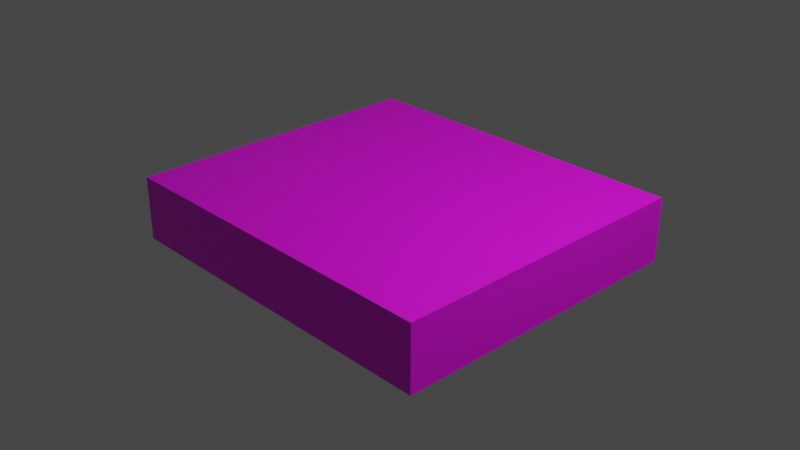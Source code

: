 # Source: WitheredGround.blend  (saved by Blender 3.4.6; exported with 4.5.12 LTS)
import bpy
from mathutils import Matrix  # noqa: F401  (used for matrix-valued properties, if any)

bpy.ops.wm.read_factory_settings(use_empty=True)
scene = bpy.context.scene
scene.name = 'Scene'

# ---- collections
col_collection = bpy.data.collections.new('Collection'); scene.collection.children.link(col_collection)

# ---- images (referenced by path relative to the original .blend; pixels are not part of the script)
import os
ASSET_DIR = os.environ.get("B2B_ASSET_DIR", "")  # directory of the original .blend (textures are referenced by path, not embedded)
HERE = os.path.dirname(os.path.abspath(__file__))  # packed textures are extracted next to this script under _unpacked/

def load_image(name, relpath, width, height, colorspace="sRGB"):
    """Load a texture the original file referenced (path relative to the .blend, or extracted next to this script)."""
    p = next((c for c in (os.path.join(HERE, relpath), os.path.join(ASSET_DIR, relpath)) if relpath and os.path.exists(c)), "")
    if p:
        img = bpy.data.images.load(p, check_existing=True)
        img.name = name
    else:  # same state as the original file: an image datablock whose file is absent (Cycles renders it pink)
        img = bpy.data.images.new(name, width, height)
        img.source = "FILE"
        img.filepath = "//" + (relpath or name)
    img.colorspace_settings.name = colorspace
    return img
img_untitled_png = load_image('Untitled.png', 'Untitled.png', 1024, 1024, 'sRGB')

# ---- materials (node trees are filled in below, after node groups)
mat_material_001 = bpy.data.materials.new('Material.001')
mat_material_001.use_transparent_shadow = False

# ---- material node trees
mat_material_001.use_nodes = True; mat_material_001.node_tree.nodes.clear()
_N = mat_material_001.node_tree.nodes; _L = mat_material_001.node_tree.links
n0 = _N.new('ShaderNodeBsdfPrincipled'); n0.name = 'Principled BSDF'; n0.location = (10, 300)
n0.distribution = 'GGX'
n0.subsurface_method = 'RANDOM_WALK_SKIN'
n0.inputs[3].default_value = 1.45
n0.inputs[27].default_value = (0.0, 0.0, 0.0, 1.0)
n0.inputs[28].default_value = 1.0
n1 = _N.new('ShaderNodeOutputMaterial'); n1.name = 'Material Output'; n1.location = (300, 300)
n2 = _N.new('ShaderNodeTexImage'); n2.name = 'Image Texture'; n2.location = (-280, 275)
n2.image = img_untitled_png
_L.new(n0.outputs[0], n1.inputs[0])
_L.new(n2.outputs[0], n0.inputs[0])
n1.is_active_output = True

# ---- world
world_world = bpy.data.worlds.new('World'); scene.world = world_world
world_world.use_nodes = True; world_world.node_tree.nodes.clear()
_N = world_world.node_tree.nodes; _L = world_world.node_tree.links
n0 = _N.new('ShaderNodeOutputWorld'); n0.name = 'World Output'; n0.location = (300, 300)
n1 = _N.new('ShaderNodeBackground'); n1.name = 'Background'; n1.location = (10, 300)
n1.inputs[0].default_value = (0.05088, 0.05088, 0.05088, 1.0)
_L.new(n1.outputs[0], n0.inputs[0])
n0.is_active_output = True
world_world.color = (0.05088, 0.05088, 0.05088)
world_world.use_sun_shadow = False
world_world.sun_shadow_jitter_overblur = 0.0

# ---- cameras
cam_camera = bpy.data.cameras.new('Camera')
cam_camera.clip_end = 100.0
cam_camera.ortho_scale = 7.314

# ---- lights
light_light = bpy.data.lights.new('Light', 'POINT')
light_light.transmission_factor = 0.0
light_light.energy = 1000.0
light_light.shadow_soft_size = 0.1
light_light.shadow_maximum_resolution = 0.006
light_light.use_absolute_resolution = True

# ---- meshes
me_cube = bpy.data.meshes.new('Cube')
me_cube.from_pydata([(1.945, 1.704, 0.3499), (1.945, 1.704, -0.3499), (1.945, -1.704, 0.3499), (1.945, -1.704, -0.3499), (-1.945, 1.704, 0.3499), (-1.945, 1.704, -0.3499), (-1.945, -1.704, 0.3499), (-1.945, -1.704, -0.3499), (-1.945, -1.131, -0.3499), (1.937, -1.038, 0.3523), (-1.937, -1.038, 0.3523), (1.945, -1.131, -0.3499), (1.08, 1.704, -0.3499), (1.219, -1.696, 0.3523), (1.08, -1.704, -0.3499), (1.219, 1.696, 0.3523), (1.08, -1.131, -0.3499), (1.219, -1.038, 0.3523), (1.447, -1.704, -0.3499), (1.307, 1.696, 0.3523), (1.307, -1.038, 0.3523), (1.447, 1.704, -0.3499), (1.307, -1.696, 0.3523), (1.447, -1.131, -0.3499), (-1.937, -0.9261, 0.3523), (1.945, -0.8332, -0.3499), (-1.945, -0.8332, -0.3499), (1.937, -0.9261, 0.3523), (1.08, -0.8332, 0.3499), (1.08, -0.8332, -0.3499), (1.447, -0.8332, 0.3499), (1.447, -0.8332, -0.3499), (-1.937, 1.086, 0.3523), (1.945, 0.9849, -0.3499), (-1.945, 0.9849, -0.3499), (1.937, 1.086, 0.3523), (1.219, 1.086, 0.3523), (1.08, 0.9849, -0.3499), (1.307, 1.086, 0.3523), (1.447, 0.9849, -0.3499), (-1.937, 1.184, 0.3523), (1.945, 1.277, -0.3499), (-1.945, 1.277, -0.3499), (1.937, 1.184, 0.3523), (1.08, 1.277, 0.3499), (1.08, 1.277, -0.3499), (1.447, 1.277, 0.3499), (1.447, 1.277, -0.3499), (-1.049, 1.704, -0.3499), (-1.149, -1.696, 0.3523), (-1.049, -1.131, -0.3499), (-1.049, -1.704, -0.3499), (-1.149, 1.696, 0.3523), (-1.149, -1.038, 0.3523), (-1.049, -0.8332, -0.3499), (-1.149, -0.9261, 0.3523), (-1.149, 1.086, 0.3523), (-1.049, 0.9849, -0.3499), (-1.049, 1.277, -0.3499), (-1.149, 1.184, 0.3523), (-1.343, 1.704, -0.3499), (-1.243, -1.696, 0.3523), (-1.343, -1.131, -0.3499), (-1.343, -0.8332, -0.3499), (-1.343, 0.9849, -0.3499), (-1.343, 1.277, -0.3499), (-1.343, -1.704, -0.3499), (-1.243, 1.696, 0.3523), (-1.343, -1.131, 0.3499), (-1.343, -0.8332, 0.3499), (-1.343, 0.9937, 0.3499), (-1.343, 1.277, 0.3499), (1.945, -0.8332, 0.3499), (1.945, -1.131, 0.3499), (1.447, -1.131, 0.3499), (1.447, -1.704, 0.3499), (1.08, -1.704, 0.3499), (-1.049, -1.131, 0.3499), (1.08, -1.131, 0.3499), (1.08, 1.704, 0.3499), (1.447, 1.704, 0.3499), (-1.945, -1.131, 0.3499), (-1.945, -0.8332, 0.3499), (1.08, 0.9937, 0.3499), (1.219, -0.9261, 0.3523), (1.447, 0.9937, 0.3499), (1.307, -0.9261, 0.3523), (-1.049, -0.8332, 0.3499), (1.945, 1.277, 0.3499), (1.945, 0.9937, 0.3499), (-1.049, 0.9937, 0.3499), (-1.945, 0.9937, 0.3499), (-1.945, 1.277, 0.3499), (1.219, 1.184, 0.3523), (1.307, 1.184, 0.3523), (-1.049, 1.277, 0.3499), (-1.343, 1.704, 0.3499), (-1.049, 1.704, 0.3499), (-1.049, -1.704, 0.3499), (-1.343, -1.704, 0.3499), (-1.243, -1.038, 0.3523), (-1.243, -0.9261, 0.3523), (-1.243, 1.086, 0.3523), (-1.243, 1.184, 0.3523)], [], [(68, 81, 6, 99), (66, 99, 6, 7), (42, 92, 4, 5), (23, 11, 3, 18), (11, 73, 2, 3), (21, 80, 0, 1), (25, 72, 73, 11), (31, 25, 11, 23), (7, 6, 81, 8), (101, 24, 10, 100), (86, 84, 17, 20), (54, 29, 16, 50), (48, 97, 79, 12), (50, 16, 14, 51), (18, 75, 76, 14), (20, 17, 13, 22), (73, 74, 75, 2), (3, 2, 75, 18), (27, 86, 20, 9), (29, 31, 23, 16), (12, 79, 80, 21), (16, 23, 18, 14), (37, 39, 31, 29), (89, 85, 30, 72), (57, 37, 29, 54), (38, 36, 84, 86), (70, 91, 82, 69), (39, 33, 25, 31), (33, 89, 72, 25), (8, 81, 82, 26), (41, 88, 89, 33), (47, 41, 33, 39), (103, 40, 32, 102), (94, 93, 36, 38), (58, 45, 37, 57), (43, 94, 38, 35), (45, 47, 39, 37), (26, 82, 91, 34), (12, 21, 47, 45), (0, 80, 46, 88), (48, 12, 45, 58), (19, 15, 93, 94), (96, 4, 92, 71), (21, 1, 41, 47), (1, 0, 88, 41), (34, 91, 92, 42), (79, 97, 95, 44), (60, 48, 58, 65), (65, 58, 57, 64), (93, 59, 56, 36), (83, 90, 87, 28), (64, 57, 54, 63), (62, 50, 51, 66), (60, 96, 97, 48), (63, 54, 50, 62), (84, 55, 53, 17), (14, 76, 98, 51), (78, 77, 98, 76), (26, 63, 62, 8), (5, 4, 96, 60), (8, 62, 66, 7), (34, 64, 63, 26), (42, 65, 64, 34), (5, 60, 65, 42), (52, 67, 103, 59), (59, 103, 102, 56), (56, 102, 101, 55), (55, 101, 100, 53), (51, 98, 99, 66), (53, 100, 61, 49), (27, 9, 73, 72), (9, 20, 74, 73), (22, 13, 76, 75), (17, 53, 77, 78), (13, 17, 78, 76), (15, 19, 80, 79), (20, 22, 75, 74), (10, 24, 82, 81), (84, 36, 83, 28), (38, 86, 30, 85), (86, 27, 72, 30), (55, 84, 28, 87), (43, 35, 89, 88), (36, 56, 90, 83), (35, 38, 85, 89), (32, 40, 92, 91), (93, 15, 79, 44), (19, 94, 46, 80), (94, 43, 88, 46), (59, 93, 44, 95), (67, 52, 97, 96), (52, 59, 95, 97), (56, 55, 87, 90), (53, 49, 98, 77), (49, 61, 99, 98), (100, 10, 81, 68), (24, 101, 69, 82), (102, 32, 91, 70), (40, 103, 71, 92), (103, 67, 96, 71), (101, 102, 70, 69), (61, 100, 68, 99)])
_uv = me_cube.uv_layers.new(name='UVMap')
_uv.uv.foreach_set('vector', [0.8186, 0.8442, 0.8186, 0.9216, 0.7449, 0.9216, 0.7449, 0.8442, 0.6094, 0.2855, 0.2907, 0.2855, 0.2907, 0.08561, 0.6094, 0.08561, 0.7326, 0.2855, 0.1581, 0.2855, 0.1581, 0.1299, 0.7326, 0.1299, 0.2817, 0.9149, 0.2817, 0.9319, 0.2719, 0.9319, 0.2719, 0.9149, 0.5261, 0.2772, 0.3374, 0.2772, 0.3374, 0.03861, 0.5261, 0.03861, 0.5432, 0.3126, 0.3992, 0.3126, 0.3992, 0.1257, 0.5432, 0.1257, 0.5724, 0.2627, 0.3089, 0.2627, 0.3089, 0.0419, 0.5724, 0.0419, 0.2868, 0.9149, 0.2868, 0.9319, 0.2817, 0.9319, 0.2817, 0.9149, 0.5924, 0.3008, 0.2733, 0.3008, 0.2733, 0.04739, 0.5924, 0.04739, 0.8235, 0.7958, 0.8235, 0.885, 0.8092, 0.885, 0.8092, 0.7958, 0.8039, 0.8185, 0.8039, 0.8298, 0.7895, 0.8298, 0.7895, 0.8185, 0.2868, 0.8301, 0.2868, 0.9025, 0.2817, 0.9025, 0.2817, 0.8301, 0.6171, 0.3405, 0.5039, 0.3405, 0.5039, 0.0182, 0.6171, 0.0182, 0.2817, 0.8301, 0.2817, 0.9025, 0.2719, 0.9025, 0.2719, 0.8301, 0.5533, 0.2825, 0.2466, 0.2825, 0.2836, 0.07229, 0.5903, 0.07229, 0.8538, 0.8233, 0.8538, 0.8346, 0.7692, 0.8346, 0.7692, 0.8233, 0.8444, 0.8354, 0.8444, 0.9765, 0.7656, 0.9765, 0.7656, 0.8354, 0.5015, 0.315, 0.3052, 0.315, 0.3085, 0.08444, 0.5015, 0.08444, 0.8039, 0.7755, 0.8039, 0.8564, 0.7895, 0.8564, 0.7895, 0.7755, 0.2868, 0.9025, 0.2868, 0.9149, 0.2817, 0.9149, 0.2817, 0.9025, 0.6055, 0.3376, 0.3619, 0.3376, 0.3619, 0.08394, 0.6055, 0.08394, 0.2817, 0.9025, 0.2817, 0.9149, 0.2719, 0.9149, 0.2719, 0.9025, 0.318, 0.9025, 0.318, 0.9149, 0.2868, 0.9149, 0.2868, 0.9025, 0.8382, 0.8051, 0.8382, 0.9641, 0.7819, 0.9641, 0.7819, 0.8051, 0.318, 0.8301, 0.318, 0.9025, 0.2868, 0.9025, 0.2868, 0.8301, 0.8231, 0.854, 0.8231, 0.8653, 0.7649, 0.8653, 0.7649, 0.854, 0.8445, 0.827, 0.8445, 0.9293, 0.7685, 0.9293, 0.7685, 0.827, 0.318, 0.9149, 0.318, 0.9319, 0.2868, 0.9319, 0.2868, 0.9149, 0.5839, 0.3898, 0.2617, 0.3916, 0.2617, 0.02028, 0.5839, 0.02028, 0.5274, 0.2948, 0.3347, 0.2948, 0.3347, 0.09307, 0.5274, 0.09307, 0.5532, 0.2656, 0.3103, 0.2656, 0.3103, 0.04435, 0.5532, 0.03749, 0.323, 0.9149, 0.323, 0.9319, 0.318, 0.9319, 0.318, 0.9149, 0.8253, 0.8503, 0.8253, 0.9395, 0.8127, 0.9395, 0.8127, 0.8503, 0.8146, 0.8327, 0.8146, 0.844, 0.802, 0.844, 0.802, 0.8327, 0.323, 0.8301, 0.323, 0.9025, 0.318, 0.9025, 0.318, 0.8301, 0.7842, 0.837, 0.7842, 0.918, 0.7717, 0.918, 0.7717, 0.837, 0.323, 0.9025, 0.323, 0.9149, 0.318, 0.9149, 0.318, 0.9025, 0.3693, 0.3785, 0.2001, 0.3785, 0.2001, 0.04422, 0.3693, 0.04583, 0.3303, 0.9025, 0.3303, 0.9149, 0.323, 0.9149, 0.323, 0.9025, 0.8314, 0.8194, 0.8314, 0.8835, 0.7765, 0.8835, 0.7765, 0.8194, 0.3303, 0.8301, 0.3303, 0.9025, 0.323, 0.9025, 0.323, 0.8301, 0.8375, 0.8304, 0.8375, 0.8417, 0.7718, 0.8417, 0.7718, 0.8304, 0.8171, 0.8182, 0.8171, 0.8955, 0.7623, 0.8955, 0.7623, 0.8182, 0.3303, 0.9149, 0.3303, 0.9319, 0.323, 0.9319, 0.323, 0.9149, 0.5503, 0.3163, 0.3381, 0.3163, 0.3381, 0.1123, 0.5503, 0.1123, 0.458, 0.3247, 0.2436, 0.3186, 0.2436, 0.1215, 0.458, 0.1215, 0.8314, 0.8233, 0.8314, 0.9326, 0.7765, 0.9326, 0.7765, 0.8233, 0.3303, 0.8201, 0.3303, 0.8301, 0.323, 0.8301, 0.323, 0.8201, 0.323, 0.8201, 0.323, 0.8301, 0.318, 0.8301, 0.318, 0.8201, 0.795, 0.8313, 0.795, 0.967, 0.7824, 0.967, 0.7824, 0.8313, 0.8642, 0.7852, 0.8642, 0.9651, 0.7318, 0.9651, 0.7318, 0.7852, 0.318, 0.8201, 0.318, 0.8301, 0.2868, 0.8301, 0.2868, 0.8201, 0.2817, 0.8201, 0.2817, 0.8301, 0.2719, 0.8301, 0.2719, 0.8201, 0.6724, 0.3801, 0.3807, 0.3801, 0.3807, 0.2143, 0.6724, 0.2143, 0.2868, 0.8201, 0.2868, 0.8301, 0.2817, 0.8301, 0.2817, 0.8201, 0.8639, 0.8324, 0.8639, 0.9554, 0.7411, 0.9554, 0.7411, 0.8324, 0.8048, 0.3986, 0.5132, 0.3986, 0.4629, 0.01992, 0.7545, 0.01992, 0.8477, 0.8179, 0.8477, 0.9191, 0.7816, 0.9191, 0.7816, 0.8179, 0.2868, 0.7996, 0.2868, 0.8201, 0.2817, 0.8201, 0.2817, 0.7996, 0.5806, 0.3668, 0.2727, 0.3668, 0.2727, 0.1059, 0.5806, 0.1059, 0.2817, 0.7996, 0.2817, 0.8201, 0.2719, 0.8201, 0.2719, 0.7996, 0.318, 0.7996, 0.318, 0.8201, 0.2868, 0.8201, 0.2868, 0.7996, 0.323, 0.7996, 0.323, 0.8201, 0.318, 0.8201, 0.318, 0.7996, 0.3303, 0.7996, 0.3303, 0.8201, 0.323, 0.8201, 0.323, 0.7996, 0.8464, 0.8927, 0.8464, 0.9047, 0.7807, 0.9047, 0.7807, 0.8927, 0.8271, 0.8785, 0.8271, 0.8905, 0.8145, 0.8905, 0.8145, 0.8785, 0.8471, 0.8264, 0.8471, 0.8384, 0.7588, 0.8384, 0.7588, 0.8264, 0.8039, 0.9093, 0.8039, 0.9213, 0.7895, 0.9213, 0.7895, 0.9093, 0.6175, 0.2864, 0.3447, 0.2864, 0.3141, 0.07625, 0.5869, 0.07625, 0.8573, 0.8832, 0.8573, 0.8953, 0.7728, 0.8953, 0.7728, 0.8832, 0.2866, 0.5263, 0.2866, 0.5119, 0.295, 0.5, 0.295, 0.5382, 0.8359, 0.7944, 0.8359, 0.8754, 0.824, 0.8574, 0.824, 0.7934, 0.2781, 0.5292, 0.2781, 0.5179, 0.2866, 0.5, 0.2866, 0.5472, 0.8559, 0.876, 0.8559, 0.9708, 0.7311, 0.9703, 0.7311, 0.8762, 0.7396, 0.8754, 0.8638, 0.8754, 0.864, 0.9377, 0.7405, 0.9377, 0.2697, 0.5292, 0.2697, 0.5179, 0.2781, 0.5, 0.2781, 0.5472, 0.852, 0.9038, 0.7674, 0.9038, 0.7664, 0.8858, 0.8401, 0.8858, 0.295, 0.5263, 0.295, 0.5119, 0.3035, 0.5, 0.3035, 0.5382, 0.7318, 0.799, 0.8491, 0.799, 0.8437, 0.817, 0.7372, 0.817, 0.8407, 0.9085, 0.7544, 0.9085, 0.7959, 0.8906, 0.8742, 0.8906, 0.7842, 0.9132, 0.7842, 0.8323, 0.7962, 0.8313, 0.7962, 0.8953, 0.7274, 0.8859, 0.7274, 0.7938, 0.8525, 0.7916, 0.8525, 0.8854, 0.3204, 0.5245, 0.3204, 0.5119, 0.3289, 0.5, 0.3289, 0.5364, 0.8145, 0.7905, 0.8145, 0.9225, 0.8026, 0.9169, 0.8026, 0.7983, 0.7913, 0.8631, 0.7913, 0.944, 0.7794, 0.9261, 0.7794, 0.8621, 0.3289, 0.5245, 0.3289, 0.5119, 0.3373, 0.5, 0.3373, 0.5364, 0.8057, 0.8227, 0.8714, 0.8227, 0.8724, 0.8406, 0.8176, 0.8406, 0.8464, 0.8446, 0.7807, 0.8446, 0.7926, 0.8266, 0.8474, 0.8266, 0.795, 0.9417, 0.795, 0.8607, 0.8069, 0.8597, 0.8069, 0.9237, 0.836, 0.9247, 0.836, 0.8073, 0.8479, 0.8142, 0.8479, 0.9197, 0.3035, 0.525, 0.3035, 0.5129, 0.312, 0.5, 0.312, 0.5379, 0.8161, 0.8666, 0.7503, 0.8666, 0.7623, 0.8537, 0.8171, 0.8537, 0.8587, 0.8643, 0.7365, 0.8643, 0.7421, 0.8514, 0.853, 0.8514, 0.8538, 0.8453, 0.7692, 0.8453, 0.7681, 0.8324, 0.8418, 0.8324, 0.312, 0.525, 0.312, 0.5129, 0.3204, 0.5, 0.3204, 0.5379, 0.8163, 0.7816, 0.8163, 0.8708, 0.8044, 0.8718, 0.8044, 0.7945, 0.8128, 0.9039, 0.8128, 0.8147, 0.8247, 0.8277, 0.8247, 0.905, 0.8002, 0.8076, 0.8002, 0.8968, 0.7883, 0.8979, 0.7883, 0.8205, 0.7878, 0.9182, 0.7878, 0.829, 0.7997, 0.8419, 0.7997, 0.9192, 0.7807, 0.8905, 0.8464, 0.8905, 0.8474, 0.9034, 0.7926, 0.9034, 0.7532, 0.8195, 0.8598, 0.8195, 0.8549, 0.8324, 0.7581, 0.8324, 0.7496, 0.8124, 0.8341, 0.8124, 0.8222, 0.8253, 0.7485, 0.8253])
me_cube.materials.append(mat_material_001)
me_cube.use_mirror_vertex_groups = False
me_cube.update()

# ---- objects
ob_cube = bpy.data.objects.new('Cube', me_cube)
ob_light = bpy.data.objects.new('Light', light_light)
ob_camera = bpy.data.objects.new('Camera', cam_camera)

# ---- transforms, parenting, visibility, modifiers, constraints
ob_cube.location = (0.0, 0.0, 0.0)
ob_cube.lock_rotations_4d = False
ob_cube.empty_display_type = 'ARROWS'
ob_cube.lineart.crease_threshold = 0.0
ob_light.location = (4.076, 1.005, 5.904)
ob_light.rotation_euler = (0.6503, 0.05522, 1.866)
ob_light.lock_rotations_4d = False
ob_light.empty_display_type = 'ARROWS'
ob_light.color = (0.0, 0.0, 0.0, 0.0)
ob_light.lineart.crease_threshold = 0.0
ob_camera.location = (7.359, -6.926, 4.958)
ob_camera.rotation_euler = (1.109, 0.0, 0.8149)
ob_camera.lock_rotations_4d = False
ob_camera.empty_display_type = 'ARROWS'
ob_camera.color = (0.0, 0.0, 0.0, 0.0)
ob_camera.display_type = 'WIRE'
ob_camera.lineart.crease_threshold = 0.0

# ---- collection membership
col_collection.objects.link(ob_cube)
col_collection.objects.link(ob_light)
col_collection.objects.link(ob_camera)

# ---- scene / render settings (as saved in the file)
scene.camera = ob_camera
scene.frame_start = 1; scene.frame_end = 250; scene.frame_set(1)
scene.render.engine = 'BLENDER_EEVEE_NEXT'
scene.cycles.sampling_pattern = 'TABULATED_SOBOL'
scene.cycles.use_light_tree = False
scene.view_settings.view_transform = 'Filmic'
bpy.context.view_layer.update()
